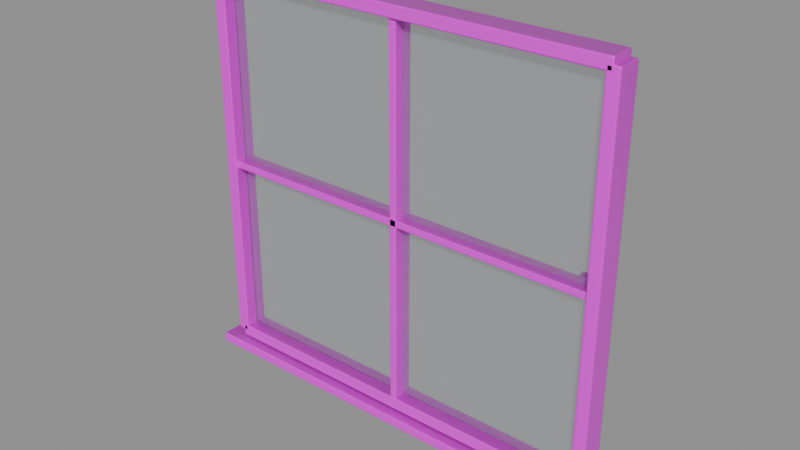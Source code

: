 # Source: model.blend  (saved by Blender 4.5.92; exported with 4.5.12 LTS)
import bpy
from mathutils import Matrix  # noqa: F401  (used for matrix-valued properties, if any)

bpy.ops.wm.read_factory_settings(use_empty=True)
scene = bpy.context.scene
scene.name = 'Empty'

# ---- collections
col_ast_16_001___a = bpy.data.collections.new('AST_16_001_窗_A'); scene.collection.children.link(col_ast_16_001___a)

# ---- images (referenced by path relative to the original .blend; pixels are not part of the script)
import os
ASSET_DIR = os.environ.get("B2B_ASSET_DIR", "")  # directory of the original .blend (textures are referenced by path, not embedded)
HERE = os.path.dirname(os.path.abspath(__file__))  # packed textures are extracted next to this script under _unpacked/

def load_image(name, relpath, width, height, colorspace="sRGB"):
    """Load a texture the original file referenced (path relative to the .blend, or extracted next to this script)."""
    p = next((c for c in (os.path.join(HERE, relpath), os.path.join(ASSET_DIR, relpath)) if relpath and os.path.exists(c)), "")
    if p:
        img = bpy.data.images.load(p, check_existing=True)
        img.name = name
    else:  # same state as the original file: an image datablock whose file is absent (Cycles renders it pink)
        img = bpy.data.images.new(name, width, height)
        img.source = "FILE"
        img.filepath = "//" + (relpath or name)
    img.colorspace_settings.name = colorspace
    return img
img_painted_wood_basecolor_png = load_image('painted_wood_basecolor.png', 'painted_wood_basecolor.png', 1024, 1024, 'sRGB')
img_painted_wood_ao_png = load_image('painted_wood_ao.png', 'painted_wood_ao.png', 1024, 1024, 'Non-Color')
img_painted_wood_roughness_png = load_image('painted_wood_roughness.png', 'painted_wood_roughness.png', 1024, 1024, 'Non-Color')
img_painted_wood_metallic_png = load_image('painted_wood_metallic.png', 'painted_wood_metallic.png', 1024, 1024, 'Non-Color')
img_painted_wood_specular_png = load_image('painted_wood_specular.png', 'painted_wood_specular.png', 1024, 1024, 'Non-Color')
img_painted_wood_normal_png = load_image('painted_wood_normal.png', 'painted_wood_normal.png', 1024, 1024, 'Non-Color')
img_painted_wood_height_png = load_image('painted_wood_height.png', 'painted_wood_height.png', 1024, 1024, 'Non-Color')
img_painted_wood_displacement_png = load_image('painted_wood_displacement.png', 'painted_wood_displacement.png', 1024, 1024, 'Non-Color')
img_brass_basecolor_png = load_image('brass_basecolor.png', 'brass_basecolor.png', 1024, 1024, 'sRGB')
img_brass_ao_png = load_image('brass_ao.png', 'brass_ao.png', 1024, 1024, 'Non-Color')
img_brass_roughness_png = load_image('brass_roughness.png', 'brass_roughness.png', 1024, 1024, 'Non-Color')
img_brass_metallic_png = load_image('brass_metallic.png', 'brass_metallic.png', 1024, 1024, 'Non-Color')
img_brass_specular_png = load_image('brass_specular.png', 'brass_specular.png', 1024, 1024, 'Non-Color')
img_brass_normal_png = load_image('brass_normal.png', 'brass_normal.png', 1024, 1024, 'Non-Color')
img_brass_height_png = load_image('brass_height.png', 'brass_height.png', 1024, 1024, 'Non-Color')
img_brass_displacement_png = load_image('brass_displacement.png', 'brass_displacement.png', 1024, 1024, 'Non-Color')

# ---- materials (node trees are filled in below, after node groups)
mat_painted_wood = bpy.data.materials.new('painted_wood')
mat_painted_wood.diffuse_color = (0.6, 0.6, 0.6, 1.0)
mat_glass_clear = bpy.data.materials.new('glass_clear')
mat_glass_clear.diffuse_color = (0.92, 0.96, 0.98, 1.0)
mat_brass = bpy.data.materials.new('brass')
mat_brass.diffuse_color = (0.6, 0.6, 0.6, 1.0)

# ---- material node trees
mat_painted_wood.use_nodes = True; mat_painted_wood.node_tree.nodes.clear()
_N = mat_painted_wood.node_tree.nodes; _L = mat_painted_wood.node_tree.links
n0 = _N.new('ShaderNodeOutputMaterial'); n0.name = 'Material Output'; n0.location = (1100, 0)
n1 = _N.new('ShaderNodeBsdfPrincipled'); n1.name = 'Principled BSDF'; n1.location = (760, 0)
n1.inputs[19].default_value = 0.38
n1.inputs[20].default_value = 0.12
n2 = _N.new('ShaderNodeNewGeometry'); n2.name = 'Geometry'; n2.location = (-1300, 0)
n3 = _N.new('ShaderNodeVectorMath'); n3.name = 'Vector Math'; n3.location = (-1080, 0)
n3.operation = 'SCALE'
n3.inputs[3].default_value = 1.8
n4 = _N.new('ShaderNodeTexImage'); n4.name = 'Image Texture'; n4.location = (-820, 520)
n4.label = 'basecolor'
n4.image = img_painted_wood_basecolor_png
n4.projection = 'BOX'
n4.projection_blend = 0.15
n5 = _N.new('ShaderNodeTexImage'); n5.name = 'Image Texture.001'; n5.location = (-820, 300)
n5.label = 'ao'
n5.image = img_painted_wood_ao_png
n5.projection = 'BOX'
n5.projection_blend = 0.15
n6 = _N.new('ShaderNodeTexImage'); n6.name = 'Image Texture.002'; n6.location = (-820, 90)
n6.label = 'roughness'
n6.image = img_painted_wood_roughness_png
n6.projection = 'BOX'
n6.projection_blend = 0.15
n7 = _N.new('ShaderNodeTexImage'); n7.name = 'Image Texture.003'; n7.location = (-820, -120)
n7.label = 'metallic'
n7.image = img_painted_wood_metallic_png
n7.projection = 'BOX'
n7.projection_blend = 0.15
n8 = _N.new('ShaderNodeTexImage'); n8.name = 'Image Texture.004'; n8.location = (-820, -330)
n8.label = 'specular'
n8.image = img_painted_wood_specular_png
n8.projection = 'BOX'
n8.projection_blend = 0.15
n9 = _N.new('ShaderNodeTexImage'); n9.name = 'Image Texture.005'; n9.location = (-820, -540)
n9.label = 'normal'
n9.image = img_painted_wood_normal_png
n9.projection = 'BOX'
n9.projection_blend = 0.15
n10 = _N.new('ShaderNodeTexImage'); n10.name = 'Image Texture.006'; n10.location = (-820, -750)
n10.label = 'height'
n10.image = img_painted_wood_height_png
n10.projection = 'BOX'
n10.projection_blend = 0.15
n11 = _N.new('ShaderNodeTexImage'); n11.name = 'Image Texture.007'; n11.location = (-820, -960)
n11.label = 'displacement'
n11.image = img_painted_wood_displacement_png
n11.projection = 'BOX'
n11.projection_blend = 0.15
n12 = _N.new('ShaderNodeMixRGB'); n12.name = 'Mix (Legacy)'; n12.location = (-260, 480)
n12.blend_type = 'MULTIPLY'
n12.inputs[0].default_value = 0.78
n13 = _N.new('ShaderNodeNormalMap'); n13.name = 'Normal Map'; n13.location = (60, -420)
n13.inputs[0].default_value = 0.3
n14 = _N.new('ShaderNodeBump'); n14.name = 'Bump'; n14.location = (300, -420)
n14.inputs[0].default_value = 0.055
n14.inputs[1].default_value = 0.0025
n15 = _N.new('ShaderNodeDisplacement'); n15.name = 'Displacement'; n15.location = (300, -700)
n15.inputs[2].default_value = 0.012
_L.new(n1.outputs[0], n0.inputs[0])
_L.new(n2.outputs[0], n3.inputs[0])
_L.new(n3.outputs[0], n4.inputs[0])
_L.new(n3.outputs[0], n5.inputs[0])
_L.new(n3.outputs[0], n6.inputs[0])
_L.new(n3.outputs[0], n7.inputs[0])
_L.new(n3.outputs[0], n8.inputs[0])
_L.new(n3.outputs[0], n9.inputs[0])
_L.new(n3.outputs[0], n10.inputs[0])
_L.new(n3.outputs[0], n11.inputs[0])
_L.new(n4.outputs[0], n12.inputs[1])
_L.new(n5.outputs[0], n12.inputs[2])
_L.new(n12.outputs[0], n1.inputs[0])
_L.new(n6.outputs[0], n1.inputs[2])
_L.new(n7.outputs[0], n1.inputs[1])
_L.new(n8.outputs[0], n1.inputs[13])
_L.new(n9.outputs[0], n13.inputs[1])
_L.new(n10.outputs[0], n14.inputs[3])
_L.new(n13.outputs[0], n14.inputs[4])
_L.new(n14.outputs[0], n1.inputs[5])
_L.new(n11.outputs[0], n15.inputs[0])
_L.new(n15.outputs[0], n0.inputs[2])
n0.is_active_output = True
mat_glass_clear.use_nodes = True; mat_glass_clear.node_tree.nodes.clear()
_N = mat_glass_clear.node_tree.nodes; _L = mat_glass_clear.node_tree.links
n0 = _N.new('ShaderNodeBsdfPrincipled'); n0.name = 'Principled BSDF'; n0.location = (-200, 100)
n0.inputs[0].default_value = (0.92, 0.96, 0.98, 1.0)
n0.inputs[2].default_value = 0.06
n0.inputs[3].default_value = 1.45
n0.inputs[18].default_value = 0.92
n1 = _N.new('ShaderNodeOutputMaterial'); n1.name = 'Material Output'; n1.location = (200, 100)
_L.new(n0.outputs[0], n1.inputs[0])
n1.is_active_output = True
mat_brass.use_nodes = True; mat_brass.node_tree.nodes.clear()
_N = mat_brass.node_tree.nodes; _L = mat_brass.node_tree.links
n0 = _N.new('ShaderNodeOutputMaterial'); n0.name = 'Material Output'; n0.location = (1100, 0)
n1 = _N.new('ShaderNodeBsdfPrincipled'); n1.name = 'Principled BSDF'; n1.location = (760, 0)
n1.inputs[15].default_value = 0.28
n2 = _N.new('ShaderNodeNewGeometry'); n2.name = 'Geometry'; n2.location = (-1300, 0)
n3 = _N.new('ShaderNodeVectorMath'); n3.name = 'Vector Math'; n3.location = (-1080, 0)
n3.operation = 'SCALE'
n3.inputs[3].default_value = 1.8
n4 = _N.new('ShaderNodeTexImage'); n4.name = 'Image Texture'; n4.location = (-820, 520)
n4.label = 'basecolor'
n4.image = img_brass_basecolor_png
n4.projection = 'BOX'
n4.projection_blend = 0.15
n5 = _N.new('ShaderNodeTexImage'); n5.name = 'Image Texture.001'; n5.location = (-820, 300)
n5.label = 'ao'
n5.image = img_brass_ao_png
n5.projection = 'BOX'
n5.projection_blend = 0.15
n6 = _N.new('ShaderNodeTexImage'); n6.name = 'Image Texture.002'; n6.location = (-820, 90)
n6.label = 'roughness'
n6.image = img_brass_roughness_png
n6.projection = 'BOX'
n6.projection_blend = 0.15
n7 = _N.new('ShaderNodeTexImage'); n7.name = 'Image Texture.003'; n7.location = (-820, -120)
n7.label = 'metallic'
n7.image = img_brass_metallic_png
n7.projection = 'BOX'
n7.projection_blend = 0.15
n8 = _N.new('ShaderNodeTexImage'); n8.name = 'Image Texture.004'; n8.location = (-820, -330)
n8.label = 'specular'
n8.image = img_brass_specular_png
n8.projection = 'BOX'
n8.projection_blend = 0.15
n9 = _N.new('ShaderNodeTexImage'); n9.name = 'Image Texture.005'; n9.location = (-820, -540)
n9.label = 'normal'
n9.image = img_brass_normal_png
n9.projection = 'BOX'
n9.projection_blend = 0.15
n10 = _N.new('ShaderNodeTexImage'); n10.name = 'Image Texture.006'; n10.location = (-820, -750)
n10.label = 'height'
n10.image = img_brass_height_png
n10.projection = 'BOX'
n10.projection_blend = 0.15
n11 = _N.new('ShaderNodeTexImage'); n11.name = 'Image Texture.007'; n11.location = (-820, -960)
n11.label = 'displacement'
n11.image = img_brass_displacement_png
n11.projection = 'BOX'
n11.projection_blend = 0.15
n12 = _N.new('ShaderNodeMixRGB'); n12.name = 'Mix (Legacy)'; n12.location = (-260, 480)
n12.blend_type = 'MULTIPLY'
n12.inputs[0].default_value = 0.78
n13 = _N.new('ShaderNodeNormalMap'); n13.name = 'Normal Map'; n13.location = (60, -420)
n13.inputs[0].default_value = 0.52
n14 = _N.new('ShaderNodeBump'); n14.name = 'Bump'; n14.location = (300, -420)
n14.inputs[0].default_value = 0.14
n14.inputs[1].default_value = 0.0025
n15 = _N.new('ShaderNodeDisplacement'); n15.name = 'Displacement'; n15.location = (300, -700)
n15.inputs[2].default_value = 0.012
_L.new(n1.outputs[0], n0.inputs[0])
_L.new(n2.outputs[0], n3.inputs[0])
_L.new(n3.outputs[0], n4.inputs[0])
_L.new(n3.outputs[0], n5.inputs[0])
_L.new(n3.outputs[0], n6.inputs[0])
_L.new(n3.outputs[0], n7.inputs[0])
_L.new(n3.outputs[0], n8.inputs[0])
_L.new(n3.outputs[0], n9.inputs[0])
_L.new(n3.outputs[0], n10.inputs[0])
_L.new(n3.outputs[0], n11.inputs[0])
_L.new(n4.outputs[0], n12.inputs[1])
_L.new(n5.outputs[0], n12.inputs[2])
_L.new(n12.outputs[0], n1.inputs[0])
_L.new(n6.outputs[0], n1.inputs[2])
_L.new(n7.outputs[0], n1.inputs[1])
_L.new(n8.outputs[0], n1.inputs[13])
_L.new(n9.outputs[0], n13.inputs[1])
_L.new(n10.outputs[0], n14.inputs[3])
_L.new(n13.outputs[0], n14.inputs[4])
_L.new(n14.outputs[0], n1.inputs[5])
_L.new(n11.outputs[0], n15.inputs[0])
_L.new(n15.outputs[0], n0.inputs[2])
n0.is_active_output = True

# ---- meshes
me_cube_145 = bpy.data.meshes.new('Cube.145')
me_cube_145.from_pydata([(-0.025, -0.05, -0.75), (-0.025, -0.05, 0.75), (-0.025, 0.05, -0.75), (-0.025, 0.05, 0.75), (0.025, -0.05, -0.75), (0.025, -0.05, 0.75), (0.025, 0.05, -0.75), (0.025, 0.05, 0.75)], [], [(0, 1, 3, 2), (2, 3, 7, 6), (6, 7, 5, 4), (4, 5, 1, 0), (2, 6, 4, 0), (7, 3, 1, 5)])
_uv = me_cube_145.uv_layers.new(name='UVMap')
_uv.uv.foreach_set('vector', [0.375, 0.0, 0.625, 0.0, 0.625, 0.25, 0.375, 0.25, 0.375, 0.25, 0.625, 0.25, 0.625, 0.5, 0.375, 0.5, 0.375, 0.5, 0.625, 0.5, 0.625, 0.75, 0.375, 0.75, 0.375, 0.75, 0.625, 0.75, 0.625, 1.0, 0.375, 1.0, 0.125, 0.5, 0.375, 0.5, 0.375, 0.75, 0.125, 0.75, 0.625, 0.5, 0.875, 0.5, 0.875, 0.75, 0.625, 0.75])
me_cube_145.materials.append(mat_painted_wood)
me_cube_145.update()
me_cube_146 = bpy.data.meshes.new('Cube.146')
me_cube_146.from_pydata([(-0.025, -0.05, -0.75), (-0.025, -0.05, 0.75), (-0.025, 0.05, -0.75), (-0.025, 0.05, 0.75), (0.025, -0.05, -0.75), (0.025, -0.05, 0.75), (0.025, 0.05, -0.75), (0.025, 0.05, 0.75)], [], [(0, 1, 3, 2), (2, 3, 7, 6), (6, 7, 5, 4), (4, 5, 1, 0), (2, 6, 4, 0), (7, 3, 1, 5)])
_uv = me_cube_146.uv_layers.new(name='UVMap')
_uv.uv.foreach_set('vector', [0.375, 0.0, 0.625, 0.0, 0.625, 0.25, 0.375, 0.25, 0.375, 0.25, 0.625, 0.25, 0.625, 0.5, 0.375, 0.5, 0.375, 0.5, 0.625, 0.5, 0.625, 0.75, 0.375, 0.75, 0.375, 0.75, 0.625, 0.75, 0.625, 1.0, 0.375, 1.0, 0.125, 0.5, 0.375, 0.5, 0.375, 0.75, 0.125, 0.75, 0.625, 0.5, 0.875, 0.5, 0.875, 0.75, 0.625, 0.75])
me_cube_146.materials.append(mat_painted_wood)
me_cube_146.update()
me_cube_147 = bpy.data.meshes.new('Cube.147')
me_cube_147.from_pydata([(-0.8, -0.05, -0.025), (-0.8, -0.05, 0.025), (-0.8, 0.05, -0.025), (-0.8, 0.05, 0.025), (0.8, -0.05, -0.025), (0.8, -0.05, 0.025), (0.8, 0.05, -0.025), (0.8, 0.05, 0.025)], [], [(0, 1, 3, 2), (2, 3, 7, 6), (6, 7, 5, 4), (4, 5, 1, 0), (2, 6, 4, 0), (7, 3, 1, 5)])
_uv = me_cube_147.uv_layers.new(name='UVMap')
_uv.uv.foreach_set('vector', [0.375, 0.0, 0.625, 0.0, 0.625, 0.25, 0.375, 0.25, 0.375, 0.25, 0.625, 0.25, 0.625, 0.5, 0.375, 0.5, 0.375, 0.5, 0.625, 0.5, 0.625, 0.75, 0.375, 0.75, 0.375, 0.75, 0.625, 0.75, 0.625, 1.0, 0.375, 1.0, 0.125, 0.5, 0.375, 0.5, 0.375, 0.75, 0.125, 0.75, 0.625, 0.5, 0.875, 0.5, 0.875, 0.75, 0.625, 0.75])
me_cube_147.materials.append(mat_painted_wood)
me_cube_147.update()
me_cube_148 = bpy.data.meshes.new('Cube.148')
me_cube_148.from_pydata([(-0.8, -0.05, -0.025), (-0.8, -0.05, 0.025), (-0.8, 0.05, -0.025), (-0.8, 0.05, 0.025), (0.8, -0.05, -0.025), (0.8, -0.05, 0.025), (0.8, 0.05, -0.025), (0.8, 0.05, 0.025)], [], [(0, 1, 3, 2), (2, 3, 7, 6), (6, 7, 5, 4), (4, 5, 1, 0), (2, 6, 4, 0), (7, 3, 1, 5)])
_uv = me_cube_148.uv_layers.new(name='UVMap')
_uv.uv.foreach_set('vector', [0.375, 0.0, 0.625, 0.0, 0.625, 0.25, 0.375, 0.25, 0.375, 0.25, 0.625, 0.25, 0.625, 0.5, 0.375, 0.5, 0.375, 0.5, 0.625, 0.5, 0.625, 0.75, 0.375, 0.75, 0.375, 0.75, 0.625, 0.75, 0.625, 1.0, 0.375, 1.0, 0.125, 0.5, 0.375, 0.5, 0.375, 0.75, 0.125, 0.75, 0.625, 0.5, 0.875, 0.5, 0.875, 0.75, 0.625, 0.75])
me_cube_148.materials.append(mat_painted_wood)
me_cube_148.update()
me_cube_149 = bpy.data.meshes.new('Cube.149')
me_cube_149.from_pydata([(-0.015, -0.04, -0.75), (-0.015, -0.04, 0.75), (-0.015, 0.04, -0.75), (-0.015, 0.04, 0.75), (0.015, -0.04, -0.75), (0.015, -0.04, 0.75), (0.015, 0.04, -0.75), (0.015, 0.04, 0.75)], [], [(0, 1, 3, 2), (2, 3, 7, 6), (6, 7, 5, 4), (4, 5, 1, 0), (2, 6, 4, 0), (7, 3, 1, 5)])
_uv = me_cube_149.uv_layers.new(name='UVMap')
_uv.uv.foreach_set('vector', [0.375, 0.0, 0.625, 0.0, 0.625, 0.25, 0.375, 0.25, 0.375, 0.25, 0.625, 0.25, 0.625, 0.5, 0.375, 0.5, 0.375, 0.5, 0.625, 0.5, 0.625, 0.75, 0.375, 0.75, 0.375, 0.75, 0.625, 0.75, 0.625, 1.0, 0.375, 1.0, 0.125, 0.5, 0.375, 0.5, 0.375, 0.75, 0.125, 0.75, 0.625, 0.5, 0.875, 0.5, 0.875, 0.75, 0.625, 0.75])
me_cube_149.materials.append(mat_painted_wood)
me_cube_149.update()
me_cube_150 = bpy.data.meshes.new('Cube.150')
me_cube_150.from_pydata([(-0.8, -0.04, -0.015), (-0.8, -0.04, 0.015), (-0.8, 0.04, -0.015), (-0.8, 0.04, 0.015), (0.8, -0.04, -0.015), (0.8, -0.04, 0.015), (0.8, 0.04, -0.015), (0.8, 0.04, 0.015)], [], [(0, 1, 3, 2), (2, 3, 7, 6), (6, 7, 5, 4), (4, 5, 1, 0), (2, 6, 4, 0), (7, 3, 1, 5)])
_uv = me_cube_150.uv_layers.new(name='UVMap')
_uv.uv.foreach_set('vector', [0.375, 0.0, 0.625, 0.0, 0.625, 0.25, 0.375, 0.25, 0.375, 0.25, 0.625, 0.25, 0.625, 0.5, 0.375, 0.5, 0.375, 0.5, 0.625, 0.5, 0.625, 0.75, 0.375, 0.75, 0.375, 0.75, 0.625, 0.75, 0.625, 1.0, 0.375, 1.0, 0.125, 0.5, 0.375, 0.5, 0.375, 0.75, 0.125, 0.75, 0.625, 0.5, 0.875, 0.5, 0.875, 0.75, 0.625, 0.75])
me_cube_150.materials.append(mat_painted_wood)
me_cube_150.update()
me_cube_151 = bpy.data.meshes.new('Cube.151')
me_cube_151.from_pydata([(-0.775, -0.003, -0.725), (-0.775, -0.003, 0.725), (-0.775, 0.003, -0.725), (-0.775, 0.003, 0.725), (0.775, -0.003, -0.725), (0.775, -0.003, 0.725), (0.775, 0.003, -0.725), (0.775, 0.003, 0.725)], [], [(0, 1, 3, 2), (2, 3, 7, 6), (6, 7, 5, 4), (4, 5, 1, 0), (2, 6, 4, 0), (7, 3, 1, 5)])
_uv = me_cube_151.uv_layers.new(name='UVMap')
_uv.uv.foreach_set('vector', [0.375, 0.0, 0.625, 0.0, 0.625, 0.25, 0.375, 0.25, 0.375, 0.25, 0.625, 0.25, 0.625, 0.5, 0.375, 0.5, 0.375, 0.5, 0.625, 0.5, 0.625, 0.75, 0.375, 0.75, 0.375, 0.75, 0.625, 0.75, 0.625, 1.0, 0.375, 1.0, 0.125, 0.5, 0.375, 0.5, 0.375, 0.75, 0.125, 0.75, 0.625, 0.5, 0.875, 0.5, 0.875, 0.75, 0.625, 0.75])
me_cube_151.materials.append(mat_glass_clear)
me_cube_151.update()
me_cube_152 = bpy.data.meshes.new('Cube.152')
me_cube_152.from_pydata([(-0.88, -0.09, -0.02), (-0.88, -0.09, 0.02), (-0.88, 0.09, -0.02), (-0.88, 0.09, 0.02), (0.88, -0.09, -0.02), (0.88, -0.09, 0.02), (0.88, 0.09, -0.02), (0.88, 0.09, 0.02)], [], [(0, 1, 3, 2), (2, 3, 7, 6), (6, 7, 5, 4), (4, 5, 1, 0), (2, 6, 4, 0), (7, 3, 1, 5)])
_uv = me_cube_152.uv_layers.new(name='UVMap')
_uv.uv.foreach_set('vector', [0.375, 0.0, 0.625, 0.0, 0.625, 0.25, 0.375, 0.25, 0.375, 0.25, 0.625, 0.25, 0.625, 0.5, 0.375, 0.5, 0.375, 0.5, 0.625, 0.5, 0.625, 0.75, 0.375, 0.75, 0.375, 0.75, 0.625, 0.75, 0.625, 1.0, 0.375, 1.0, 0.125, 0.5, 0.375, 0.5, 0.375, 0.75, 0.125, 0.75, 0.625, 0.5, 0.875, 0.5, 0.875, 0.75, 0.625, 0.75])
me_cube_152.materials.append(mat_painted_wood)
me_cube_152.update()
me_ast_16_001___a_p08_tube_mesh = bpy.data.meshes.new('AST_16_001_窗_A_p08_tube_mesh')
me_ast_16_001___a_p08_tube_mesh.from_pydata([(-0.775, -0.728, 0.0), (-0.775, -0.7274, -0.001763), (-0.775, -0.7259, -0.002853), (-0.775, -0.7241, -0.002853), (-0.775, -0.7226, -0.001763), (-0.775, -0.722, -3.674e-19), (-0.775, -0.7226, 0.001763), (-0.775, -0.7241, 0.002853), (-0.775, -0.7259, 0.002853), (-0.775, -0.7274, 0.001763), (0.777, -0.7272, 0.0), (0.7767, -0.7268, -0.001763), (0.7756, -0.7257, -0.002853), (0.7744, -0.7243, -0.002853), (0.7733, -0.7232, -0.001763), (0.773, -0.7228, -3.674e-19), (0.7733, -0.7232, 0.001763), (0.7744, -0.7243, 0.002853), (0.7756, -0.7257, 0.002853), (0.7767, -0.7268, 0.001763), (0.777, 0.7272, 0.0), (0.7767, 0.7268, -0.001763), (0.7756, 0.7257, -0.002853), (0.7744, 0.7243, -0.002853), (0.7733, 0.7232, -0.001763), (0.773, 0.7228, -3.674e-19), (0.7733, 0.7232, 0.001763), (0.7744, 0.7243, 0.002853), (0.7756, 0.7257, 0.002853), (0.7767, 0.7268, 0.001763), (-0.777, 0.7272, 0.0), (-0.7767, 0.7268, -0.001763), (-0.7756, 0.7257, -0.002853), (-0.7744, 0.7243, -0.002853), (-0.7733, 0.7232, -0.001763), (-0.773, 0.7228, -3.674e-19), (-0.7733, 0.7232, 0.001763), (-0.7744, 0.7243, 0.002853), (-0.7756, 0.7257, 0.002853), (-0.7767, 0.7268, 0.001763), (-0.778, -0.725, 0.0), (-0.7774, -0.725, -0.001763), (-0.7759, -0.725, -0.002853), (-0.7741, -0.725, -0.002853), (-0.7726, -0.725, -0.001763), (-0.772, -0.725, -3.674e-19), (-0.7726, -0.725, 0.001763), (-0.7741, -0.725, 0.002853), (-0.7759, -0.725, 0.002853), (-0.7774, -0.725, 0.001763)], [], [(0, 1, 11, 10), (1, 2, 12, 11), (2, 3, 13, 12), (3, 4, 14, 13), (4, 5, 15, 14), (5, 6, 16, 15), (6, 7, 17, 16), (7, 8, 18, 17), (8, 9, 19, 18), (9, 0, 10, 19), (10, 11, 21, 20), (11, 12, 22, 21), (12, 13, 23, 22), (13, 14, 24, 23), (14, 15, 25, 24), (15, 16, 26, 25), (16, 17, 27, 26), (17, 18, 28, 27), (18, 19, 29, 28), (19, 10, 20, 29), (20, 21, 31, 30), (21, 22, 32, 31), (22, 23, 33, 32), (23, 24, 34, 33), (24, 25, 35, 34), (25, 26, 36, 35), (26, 27, 37, 36), (27, 28, 38, 37), (28, 29, 39, 38), (29, 20, 30, 39), (30, 31, 41, 40), (31, 32, 42, 41), (32, 33, 43, 42), (33, 34, 44, 43), (34, 35, 45, 44), (35, 36, 46, 45), (36, 37, 47, 46), (37, 38, 48, 47), (38, 39, 49, 48), (39, 30, 40, 49), (9, 8, 7, 6, 5, 4, 3, 2, 1, 0), (40, 41, 42, 43, 44, 45, 46, 47, 48, 49)])
me_ast_16_001___a_p08_tube_mesh.polygons.foreach_set('use_smooth', [True] * 42)
me_ast_16_001___a_p08_tube_mesh.materials.append(mat_painted_wood)
me_ast_16_001___a_p08_tube_mesh.update()
me_cylinder_170 = bpy.data.meshes.new('Cylinder.170')
me_cylinder_170.from_pydata([(0.0, 0.014, -0.01), (0.0, 0.014, 0.01), (0.001827, 0.01388, -0.01), (0.001827, 0.01388, 0.01), (0.003623, 0.01352, -0.01), (0.003623, 0.01352, 0.01), (0.005358, 0.01293, -0.01), (0.005358, 0.01293, 0.01), (0.007, 0.01212, -0.01), (0.007, 0.01212, 0.01), (0.008523, 0.01111, -0.01), (0.008523, 0.01111, 0.01), (0.009899, 0.009899, -0.01), (0.009899, 0.009899, 0.01), (0.01111, 0.008523, -0.01), (0.01111, 0.008523, 0.01), (0.01212, 0.007, -0.01), (0.01212, 0.007, 0.01), (0.01293, 0.005358, -0.01), (0.01293, 0.005358, 0.01), (0.01352, 0.003623, -0.01), (0.01352, 0.003623, 0.01), (0.01388, 0.001827, -0.01), (0.01388, 0.001827, 0.01), (0.014, 0.0, -0.01), (0.014, 0.0, 0.01), (0.01388, -0.001827, -0.01), (0.01388, -0.001827, 0.01), (0.01352, -0.003623, -0.01), (0.01352, -0.003623, 0.01), (0.01293, -0.005358, -0.01), (0.01293, -0.005358, 0.01), (0.01212, -0.007, -0.01), (0.01212, -0.007, 0.01), (0.01111, -0.008523, -0.01), (0.01111, -0.008523, 0.01), (0.009899, -0.009899, -0.01), (0.009899, -0.009899, 0.01), (0.008523, -0.01111, -0.01), (0.008523, -0.01111, 0.01), (0.007, -0.01212, -0.01), (0.007, -0.01212, 0.01), (0.005358, -0.01293, -0.01), (0.005358, -0.01293, 0.01), (0.003623, -0.01352, -0.01), (0.003623, -0.01352, 0.01), (0.001827, -0.01388, -0.01), (0.001827, -0.01388, 0.01), (0.0, -0.014, -0.01), (0.0, -0.014, 0.01), (-0.001827, -0.01388, -0.01), (-0.001827, -0.01388, 0.01), (-0.003623, -0.01352, -0.01), (-0.003623, -0.01352, 0.01), (-0.005358, -0.01293, -0.01), (-0.005358, -0.01293, 0.01), (-0.007, -0.01212, -0.01), (-0.007, -0.01212, 0.01), (-0.008523, -0.01111, -0.01), (-0.008523, -0.01111, 0.01), (-0.009899, -0.009899, -0.01), (-0.009899, -0.009899, 0.01), (-0.01111, -0.008523, -0.01), (-0.01111, -0.008523, 0.01), (-0.01212, -0.007, -0.01), (-0.01212, -0.007, 0.01), (-0.01293, -0.005358, -0.01), (-0.01293, -0.005358, 0.01), (-0.01352, -0.003623, -0.01), (-0.01352, -0.003623, 0.01), (-0.01388, -0.001827, -0.01), (-0.01388, -0.001827, 0.01), (-0.014, 0.0, -0.01), (-0.014, 0.0, 0.01), (-0.01388, 0.001827, -0.01), (-0.01388, 0.001827, 0.01), (-0.01352, 0.003623, -0.01), (-0.01352, 0.003623, 0.01), (-0.01293, 0.005358, -0.01), (-0.01293, 0.005358, 0.01), (-0.01212, 0.007, -0.01), (-0.01212, 0.007, 0.01), (-0.01111, 0.008523, -0.01), (-0.01111, 0.008523, 0.01), (-0.009899, 0.009899, -0.01), (-0.009899, 0.009899, 0.01), (-0.008523, 0.01111, -0.01), (-0.008523, 0.01111, 0.01), (-0.007, 0.01212, -0.01), (-0.007, 0.01212, 0.01), (-0.005358, 0.01293, -0.01), (-0.005358, 0.01293, 0.01), (-0.003623, 0.01352, -0.01), (-0.003623, 0.01352, 0.01), (-0.001827, 0.01388, -0.01), (-0.001827, 0.01388, 0.01)], [], [(0, 1, 3, 2), (2, 3, 5, 4), (4, 5, 7, 6), (6, 7, 9, 8), (8, 9, 11, 10), (10, 11, 13, 12), (12, 13, 15, 14), (14, 15, 17, 16), (16, 17, 19, 18), (18, 19, 21, 20), (20, 21, 23, 22), (22, 23, 25, 24), (24, 25, 27, 26), (26, 27, 29, 28), (28, 29, 31, 30), (30, 31, 33, 32), (32, 33, 35, 34), (34, 35, 37, 36), (36, 37, 39, 38), (38, 39, 41, 40), (40, 41, 43, 42), (42, 43, 45, 44), (44, 45, 47, 46), (46, 47, 49, 48), (48, 49, 51, 50), (50, 51, 53, 52), (52, 53, 55, 54), (54, 55, 57, 56), (56, 57, 59, 58), (58, 59, 61, 60), (60, 61, 63, 62), (62, 63, 65, 64), (64, 65, 67, 66), (66, 67, 69, 68), (68, 69, 71, 70), (70, 71, 73, 72), (72, 73, 75, 74), (74, 75, 77, 76), (76, 77, 79, 78), (78, 79, 81, 80), (80, 81, 83, 82), (82, 83, 85, 84), (84, 85, 87, 86), (86, 87, 89, 88), (88, 89, 91, 90), (90, 91, 93, 92), (3, 1, 95, 93, 91, 89, 87, 85, 83, 81, 79, 77, 75, 73, 71, 69, 67, 65, 63, 61, 59, 57, 55, 53, 51, 49, 47, 45, 43, 41, 39, 37, 35, 33, 31, 29, 27, 25, 23, 21, 19, 17, 15, 13, 11, 9, 7, 5), (92, 93, 95, 94), (94, 95, 1, 0), (0, 2, 4, 6, 8, 10, 12, 14, 16, 18, 20, 22, 24, 26, 28, 30, 32, 34, 36, 38, 40, 42, 44, 46, 48, 50, 52, 54, 56, 58, 60, 62, 64, 66, 68, 70, 72, 74, 76, 78, 80, 82, 84, 86, 88, 90, 92, 94)])
me_cylinder_170.polygons.foreach_set('use_smooth', [True] * 50)
_uv = me_cylinder_170.uv_layers.new(name='UVMap')
_uv.uv.foreach_set('vector', [1.0, 0.5, 1.0, 1.0, 0.9792, 1.0, 0.9792, 0.5, 0.9792, 0.5, 0.9792, 1.0, 0.9583, 1.0, 0.9583, 0.5, 0.9583, 0.5, 0.9583, 1.0, 0.9375, 1.0, 0.9375, 0.5, 0.9375, 0.5, 0.9375, 1.0, 0.9167, 1.0, 0.9167, 0.5, 0.9167, 0.5, 0.9167, 1.0, 0.8958, 1.0, 0.8958, 0.5, 0.8958, 0.5, 0.8958, 1.0, 0.875, 1.0, 0.875, 0.5, 0.875, 0.5, 0.875, 1.0, 0.8542, 1.0, 0.8542, 0.5, 0.8542, 0.5, 0.8542, 1.0, 0.8333, 1.0, 0.8333, 0.5, 0.8333, 0.5, 0.8333, 1.0, 0.8125, 1.0, 0.8125, 0.5, 0.8125, 0.5, 0.8125, 1.0, 0.7917, 1.0, 0.7917, 0.5, 0.7917, 0.5, 0.7917, 1.0, 0.7708, 1.0, 0.7708, 0.5, 0.7708, 0.5, 0.7708, 1.0, 0.75, 1.0, 0.75, 0.5, 0.75, 0.5, 0.75, 1.0, 0.7292, 1.0, 0.7292, 0.5, 0.7292, 0.5, 0.7292, 1.0, 0.7083, 1.0, 0.7083, 0.5, 0.7083, 0.5, 0.7083, 1.0, 0.6875, 1.0, 0.6875, 0.5, 0.6875, 0.5, 0.6875, 1.0, 0.6667, 1.0, 0.6667, 0.5, 0.6667, 0.5, 0.6667, 1.0, 0.6458, 1.0, 0.6458, 0.5, 0.6458, 0.5, 0.6458, 1.0, 0.625, 1.0, 0.625, 0.5, 0.625, 0.5, 0.625, 1.0, 0.6042, 1.0, 0.6042, 0.5, 0.6042, 0.5, 0.6042, 1.0, 0.5833, 1.0, 0.5833, 0.5, 0.5833, 0.5, 0.5833, 1.0, 0.5625, 1.0, 0.5625, 0.5, 0.5625, 0.5, 0.5625, 1.0, 0.5417, 1.0, 0.5417, 0.5, 0.5417, 0.5, 0.5417, 1.0, 0.5208, 1.0, 0.5208, 0.5, 0.5208, 0.5, 0.5208, 1.0, 0.5, 1.0, 0.5, 0.5, 0.5, 0.5, 0.5, 1.0, 0.4792, 1.0, 0.4792, 0.5, 0.4792, 0.5, 0.4792, 1.0, 0.4583, 1.0, 0.4583, 0.5, 0.4583, 0.5, 0.4583, 1.0, 0.4375, 1.0, 0.4375, 0.5, 0.4375, 0.5, 0.4375, 1.0, 0.4167, 1.0, 0.4167, 0.5, 0.4167, 0.5, 0.4167, 1.0, 0.3958, 1.0, 0.3958, 0.5, 0.3958, 0.5, 0.3958, 1.0, 0.375, 1.0, 0.375, 0.5, 0.375, 0.5, 0.375, 1.0, 0.3542, 1.0, 0.3542, 0.5, 0.3542, 0.5, 0.3542, 1.0, 0.3333, 1.0, 0.3333, 0.5, 0.3333, 0.5, 0.3333, 1.0, 0.3125, 1.0, 0.3125, 0.5, 0.3125, 0.5, 0.3125, 1.0, 0.2917, 1.0, 0.2917, 0.5, 0.2917, 0.5, 0.2917, 1.0, 0.2708, 1.0, 0.2708, 0.5, 0.2708, 0.5, 0.2708, 1.0, 0.25, 1.0, 0.25, 0.5, 0.25, 0.5, 0.25, 1.0, 0.2292, 1.0, 0.2292, 0.5, 0.2292, 0.5, 0.2292, 1.0, 0.2083, 1.0, 0.2083, 0.5, 0.2083, 0.5, 0.2083, 1.0, 0.1875, 1.0, 0.1875, 0.5, 0.1875, 0.5, 0.1875, 1.0, 0.1667, 1.0, 0.1667, 0.5, 0.1667, 0.5, 0.1667, 1.0, 0.1458, 1.0, 0.1458, 0.5, 0.1458, 0.5, 0.1458, 1.0, 0.125, 1.0, 0.125, 0.5, 0.125, 0.5, 0.125, 1.0, 0.1042, 1.0, 0.1042, 0.5, 0.1042, 0.5, 0.1042, 1.0, 0.08333, 1.0, 0.08333, 0.5, 0.08333, 0.5, 0.08333, 1.0, 0.0625, 1.0, 0.0625, 0.5, 0.0625, 0.5, 0.0625, 1.0, 0.04167, 1.0, 0.04167, 0.5, 0.2813, 0.4879, 0.25, 0.49, 0.2187, 0.4879, 0.1879, 0.4818, 0.1582, 0.4717, 0.13, 0.4578, 0.1039, 0.4404, 0.08029, 0.4197, 0.0596, 0.3961, 0.04215, 0.37, 0.02827, 0.3418, 0.01818, 0.3121, 0.01205, 0.2813, 0.01, 0.25, 0.01205, 0.2187, 0.01818, 0.1879, 0.02827, 0.1582, 0.04215, 0.13, 0.0596, 0.1039, 0.08029, 0.08029, 0.1039, 0.0596, 0.13, 0.04215, 0.1582, 0.02827, 0.1879, 0.01818, 0.2187, 0.01205, 0.25, 0.01, 0.2813, 0.01205, 0.3121, 0.01818, 0.3418, 0.02827, 0.37, 0.04215, 0.3961, 0.0596, 0.4197, 0.08029, 0.4404, 0.1039, 0.4578, 0.13, 0.4717, 0.1582, 0.4818, 0.1879, 0.4879, 0.2187, 0.49, 0.25, 0.4879, 0.2813, 0.4818, 0.3121, 0.4717, 0.3418, 0.4578, 0.37, 0.4404, 0.3961, 0.4197, 0.4197, 0.3961, 0.4404, 0.37, 0.4578, 0.3418, 0.4717, 0.3121, 0.4818, 0.04167, 0.5, 0.04167, 1.0, 0.02083, 1.0, 0.02083, 0.5, 0.02083, 0.5, 0.02083, 1.0, 3.763e-07, 1.0, 3.763e-07, 0.5, 0.75, 0.49, 0.7813, 0.4879, 0.8121, 0.4818, 0.8418, 0.4717, 0.87, 0.4578, 0.8961, 0.4404, 0.9197, 0.4197, 0.9404, 0.3961, 0.9578, 0.37, 0.9717, 0.3418, 0.9818, 0.3121, 0.9879, 0.2813, 0.99, 0.25, 0.9879, 0.2187, 0.9818, 0.1879, 0.9717, 0.1582, 0.9578, 0.13, 0.9404, 0.1039, 0.9197, 0.08029, 0.8961, 0.0596, 0.87, 0.04215, 0.8418, 0.02827, 0.8121, 0.01818, 0.7813, 0.01205, 0.75, 0.01, 0.7187, 0.01205, 0.6879, 0.01818, 0.6582, 0.02827, 0.63, 0.04215, 0.6039, 0.0596, 0.5803, 0.08029, 0.5596, 0.1039, 0.5422, 0.13, 0.5283, 0.1582, 0.5182, 0.1879, 0.5121, 0.2187, 0.51, 0.25, 0.5121, 0.2813, 0.5182, 0.3121, 0.5283, 0.3418, 0.5422, 0.37, 0.5596, 0.3961, 0.5803, 0.4197, 0.6039, 0.4404, 0.63, 0.4578, 0.6582, 0.4717, 0.6879, 0.4818, 0.7187, 0.4879])
me_cylinder_170.materials.append(mat_brass)
me_cylinder_170.update()

# ---- objects
ob_ast_16_001___a_p00_box = bpy.data.objects.new('AST_16_001_窗_A_p00_box', me_cube_145)
ob_ast_16_001___a_p01_box = bpy.data.objects.new('AST_16_001_窗_A_p01_box', me_cube_146)
ob_ast_16_001___a_p02_box = bpy.data.objects.new('AST_16_001_窗_A_p02_box', me_cube_147)
ob_ast_16_001___a_p03_box = bpy.data.objects.new('AST_16_001_窗_A_p03_box', me_cube_148)
ob_ast_16_001___a_p04_box = bpy.data.objects.new('AST_16_001_窗_A_p04_box', me_cube_149)
ob_ast_16_001___a_p05_box = bpy.data.objects.new('AST_16_001_窗_A_p05_box', me_cube_150)
ob_ast_16_001___a_p06_box = bpy.data.objects.new('AST_16_001_窗_A_p06_box', me_cube_151)
ob_ast_16_001___a_p07_box = bpy.data.objects.new('AST_16_001_窗_A_p07_box', me_cube_152)
ob_ast_16_001___a_p08_tube = bpy.data.objects.new('AST_16_001_窗_A_p08_tube', me_ast_16_001___a_p08_tube_mesh)
ob_ast_16_001___a_p09_cyl = bpy.data.objects.new('AST_16_001_窗_A_p09_cyl', me_cylinder_170)

# ---- transforms, parenting, visibility, modifiers, constraints
ob_ast_16_001___a_p00_box.location = (-0.8, 0.0, 0.75)
_m = ob_ast_16_001___a_p00_box.modifiers.new('edge_bevel', 'BEVEL')
_m.width = 0.006
_m.width_pct = 0.006
_m.segments = 3
_m = ob_ast_16_001___a_p00_box.modifiers.new('weighted_normal', 'WEIGHTED_NORMAL')
ob_ast_16_001___a_p01_box.location = (0.8, 0.0, 0.75)
_m = ob_ast_16_001___a_p01_box.modifiers.new('edge_bevel', 'BEVEL')
_m.width = 0.006
_m.width_pct = 0.006
_m.segments = 3
_m = ob_ast_16_001___a_p01_box.modifiers.new('weighted_normal', 'WEIGHTED_NORMAL')
ob_ast_16_001___a_p02_box.location = (0.0, 0.0, 0.0)
_m = ob_ast_16_001___a_p02_box.modifiers.new('edge_bevel', 'BEVEL')
_m.width = 0.006
_m.width_pct = 0.006
_m.segments = 3
_m = ob_ast_16_001___a_p02_box.modifiers.new('weighted_normal', 'WEIGHTED_NORMAL')
ob_ast_16_001___a_p03_box.location = (0.0, 0.0, 1.5)
_m = ob_ast_16_001___a_p03_box.modifiers.new('edge_bevel', 'BEVEL')
_m.width = 0.006
_m.width_pct = 0.006
_m.segments = 3
_m = ob_ast_16_001___a_p03_box.modifiers.new('weighted_normal', 'WEIGHTED_NORMAL')
ob_ast_16_001___a_p04_box.location = (0.0, 0.0, 0.75)
_m = ob_ast_16_001___a_p04_box.modifiers.new('edge_bevel', 'BEVEL')
_m.width = 0.004
_m.width_pct = 0.004
_m.segments = 3
_m = ob_ast_16_001___a_p04_box.modifiers.new('weighted_normal', 'WEIGHTED_NORMAL')
ob_ast_16_001___a_p05_box.location = (0.0, 0.0, 0.75)
_m = ob_ast_16_001___a_p05_box.modifiers.new('edge_bevel', 'BEVEL')
_m.width = 0.004
_m.width_pct = 0.004
_m.segments = 3
_m = ob_ast_16_001___a_p05_box.modifiers.new('weighted_normal', 'WEIGHTED_NORMAL')
ob_ast_16_001___a_p06_box.location = (0.0, 0.0, 0.75)
_m = ob_ast_16_001___a_p06_box.modifiers.new('edge_bevel', 'BEVEL')
_m.width = 0.002
_m.width_pct = 0.002
_m.segments = 3
_m = ob_ast_16_001___a_p06_box.modifiers.new('weighted_normal', 'WEIGHTED_NORMAL')
ob_ast_16_001___a_p07_box.location = (0.0, 0.0, -0.05)
_m = ob_ast_16_001___a_p07_box.modifiers.new('edge_bevel', 'BEVEL')
_m.width = 0.008
_m.width_pct = 0.008
_m.segments = 3
_m = ob_ast_16_001___a_p07_box.modifiers.new('weighted_normal', 'WEIGHTED_NORMAL')
ob_ast_16_001___a_p08_tube.location = (0.0, 0.005, 0.75)
ob_ast_16_001___a_p08_tube.rotation_euler = (1.571, 0.0, 0.0)
ob_ast_16_001___a_p09_cyl.location = (0.7, 0.07, 0.75)
ob_ast_16_001___a_p09_cyl.rotation_euler = (1.571, 0.0, 0.0)
_m = ob_ast_16_001___a_p09_cyl.modifiers.new('edge_bevel', 'BEVEL')
_m.width = 0.008
_m.width_pct = 0.008
_m.segments = 3
_m = ob_ast_16_001___a_p09_cyl.modifiers.new('weighted_normal', 'WEIGHTED_NORMAL')

# ---- collection membership
col_ast_16_001___a.objects.link(ob_ast_16_001___a_p00_box)
col_ast_16_001___a.objects.link(ob_ast_16_001___a_p01_box)
col_ast_16_001___a.objects.link(ob_ast_16_001___a_p02_box)
col_ast_16_001___a.objects.link(ob_ast_16_001___a_p03_box)
col_ast_16_001___a.objects.link(ob_ast_16_001___a_p04_box)
col_ast_16_001___a.objects.link(ob_ast_16_001___a_p05_box)
col_ast_16_001___a.objects.link(ob_ast_16_001___a_p06_box)
col_ast_16_001___a.objects.link(ob_ast_16_001___a_p07_box)
col_ast_16_001___a.objects.link(ob_ast_16_001___a_p08_tube)
col_ast_16_001___a.objects.link(ob_ast_16_001___a_p09_cyl)

# ---- scene / render settings (as saved in the file)
scene.frame_start = 1; scene.frame_end = 250; scene.frame_set(1)
scene.render.engine = 'BLENDER_EEVEE_NEXT'
scene.render.image_settings.exr_codec = 'NONE'
scene.render.simplify_subdivision_render = 0
scene.render.simplify_child_particles_render = 0.0
scene.eevee.use_volume_custom_range = False
scene.eevee.use_fast_gi = False
scene.eevee.use_shadows = False
scene.view_settings.white_balance_temperature = 0.0
scene.view_settings.white_balance_tint = 0.0
scene.view_settings.white_balance_whitepoint = (2.97, 0.5193, -0.0414)
bpy.context.view_layer.update()

# ---- added for rendering (the .blend has no active camera and no usable light): camera, sun + grey world if the file has none
cam_auto = bpy.data.cameras.new('AutoCamera')
cam_auto.lens = 50.0
cam_auto.sensor_width = 36.0
cam_auto.clip_end = 1000.0
ob_auto_camera = bpy.data.objects.new('AutoCamera', cam_auto)
scene.collection.objects.link(ob_auto_camera)
ob_auto_camera.location = (2.2039, -2.64469, 2.49062)
ob_auto_camera.rotation_euler = (1.09748, -7.21219e-08, 0.694738)
scene.camera = ob_auto_camera
light_auto_sun = bpy.data.lights.new('AutoSun', 'SUN')
light_auto_sun.energy = 3.0
light_auto_sun.angle = 0.0523599
ob_auto_sun = bpy.data.objects.new('AutoSun', light_auto_sun)
scene.collection.objects.link(ob_auto_sun)
ob_auto_sun.rotation_euler = (0.872665, 0.174533, 0.523599)
if scene.world is None:
    world_auto = bpy.data.worlds.new('AutoWorld')
    world_auto.color = (0.3, 0.3, 0.3)
    scene.world = world_auto
bpy.context.view_layer.update()
